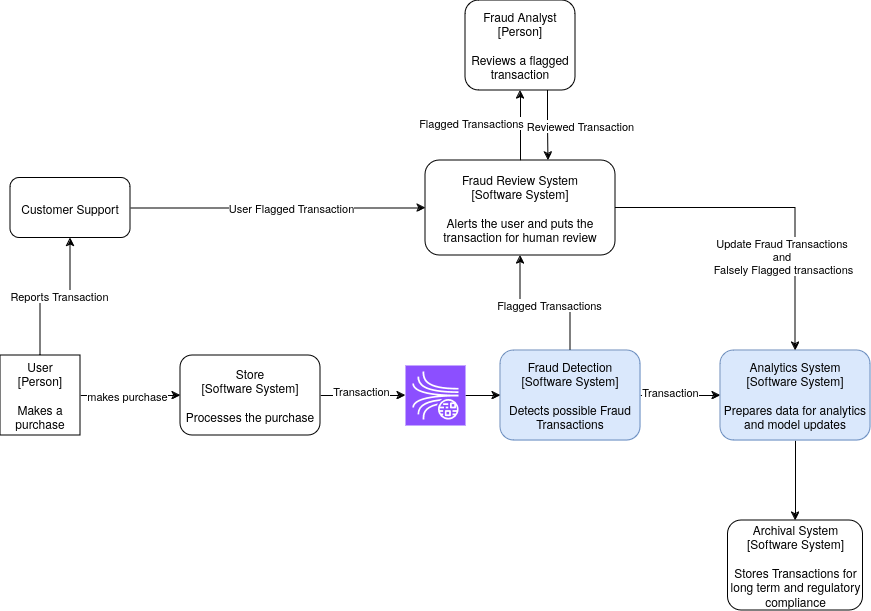

The diagram above was exported from draw.io. Its source (the exported page's mxGraphModel, read from the mxfile embedded in the PNG):
<mxGraphModel dx="1744" dy="1024" grid="1" gridSize="10" guides="1" tooltips="1" connect="1" arrows="1" fold="1" page="1" pageScale="1" pageWidth="850" pageHeight="1100" math="0" shadow="0">
  <root>
    <mxCell id="0" />
    <mxCell id="1" parent="0" />
    <mxCell id="8f-QeQdMLxrRvxJ9xbU_-6" value="" style="edgeStyle=orthogonalEdgeStyle;rounded=0;orthogonalLoop=1;jettySize=auto;html=1;" edge="1" parent="1" source="8f-QeQdMLxrRvxJ9xbU_-4" target="8f-QeQdMLxrRvxJ9xbU_-5">
      <mxGeometry relative="1" as="geometry" />
    </mxCell>
    <mxCell id="8f-QeQdMLxrRvxJ9xbU_-29" value="makes purchase" style="edgeLabel;html=1;align=center;verticalAlign=middle;resizable=0;points=[];" vertex="1" connectable="0" parent="8f-QeQdMLxrRvxJ9xbU_-6">
      <mxGeometry x="-0.2333" y="-5" relative="1" as="geometry">
        <mxPoint x="8" y="-5" as="offset" />
      </mxGeometry>
    </mxCell>
    <mxCell id="8f-QeQdMLxrRvxJ9xbU_-38" value="" style="edgeStyle=orthogonalEdgeStyle;rounded=0;orthogonalLoop=1;jettySize=auto;html=1;" edge="1" parent="1" source="8f-QeQdMLxrRvxJ9xbU_-4" target="8f-QeQdMLxrRvxJ9xbU_-37">
      <mxGeometry relative="1" as="geometry" />
    </mxCell>
    <mxCell id="8f-QeQdMLxrRvxJ9xbU_-39" value="Reports Transaction" style="edgeLabel;html=1;align=center;verticalAlign=middle;resizable=0;points=[];" vertex="1" connectable="0" parent="8f-QeQdMLxrRvxJ9xbU_-38">
      <mxGeometry x="0.0444" y="1" relative="1" as="geometry">
        <mxPoint as="offset" />
      </mxGeometry>
    </mxCell>
    <mxCell id="8f-QeQdMLxrRvxJ9xbU_-4" value="&lt;div&gt;User&lt;/div&gt;&lt;div&gt;[Person]&lt;/div&gt;&lt;div&gt;&lt;br&gt;&lt;/div&gt;&lt;div&gt;Makes a purchase&lt;br&gt;&lt;/div&gt;" style="whiteSpace=wrap;html=1;aspect=fixed;" vertex="1" parent="1">
      <mxGeometry x="-60" y="365" width="80" height="80" as="geometry" />
    </mxCell>
    <mxCell id="8f-QeQdMLxrRvxJ9xbU_-8" value="" style="edgeStyle=orthogonalEdgeStyle;rounded=0;orthogonalLoop=1;jettySize=auto;html=1;entryX=0;entryY=0.5;entryDx=0;entryDy=0;entryPerimeter=0;" edge="1" parent="1" source="8f-QeQdMLxrRvxJ9xbU_-5" target="8f-QeQdMLxrRvxJ9xbU_-46">
      <mxGeometry relative="1" as="geometry" />
    </mxCell>
    <mxCell id="8f-QeQdMLxrRvxJ9xbU_-50" value="Transaction" style="edgeLabel;html=1;align=center;verticalAlign=middle;resizable=0;points=[];" vertex="1" connectable="0" parent="8f-QeQdMLxrRvxJ9xbU_-8">
      <mxGeometry x="-0.3455" y="2" relative="1" as="geometry">
        <mxPoint x="12" y="-3" as="offset" />
      </mxGeometry>
    </mxCell>
    <mxCell id="8f-QeQdMLxrRvxJ9xbU_-5" value="&lt;div&gt;Store&lt;/div&gt;&lt;div&gt;[Software System]&lt;/div&gt;&lt;div&gt;&lt;br&gt;&lt;/div&gt;&lt;div&gt;Processes the purchase&lt;br&gt;&lt;/div&gt;" style="rounded=1;whiteSpace=wrap;html=1;" vertex="1" parent="1">
      <mxGeometry x="120" y="365" width="140" height="80" as="geometry" />
    </mxCell>
    <mxCell id="8f-QeQdMLxrRvxJ9xbU_-11" value="" style="edgeStyle=orthogonalEdgeStyle;rounded=0;orthogonalLoop=1;jettySize=auto;html=1;" edge="1" parent="1" source="8f-QeQdMLxrRvxJ9xbU_-7" target="8f-QeQdMLxrRvxJ9xbU_-10">
      <mxGeometry relative="1" as="geometry" />
    </mxCell>
    <mxCell id="8f-QeQdMLxrRvxJ9xbU_-12" value="Flagged Transactions" style="edgeLabel;html=1;align=center;verticalAlign=middle;resizable=0;points=[];" vertex="1" connectable="0" parent="8f-QeQdMLxrRvxJ9xbU_-11">
      <mxGeometry x="-0.0526" y="2" relative="1" as="geometry">
        <mxPoint as="offset" />
      </mxGeometry>
    </mxCell>
    <mxCell id="8f-QeQdMLxrRvxJ9xbU_-21" value="" style="edgeStyle=orthogonalEdgeStyle;rounded=0;orthogonalLoop=1;jettySize=auto;html=1;" edge="1" parent="1" source="8f-QeQdMLxrRvxJ9xbU_-7" target="8f-QeQdMLxrRvxJ9xbU_-20">
      <mxGeometry relative="1" as="geometry" />
    </mxCell>
    <mxCell id="8f-QeQdMLxrRvxJ9xbU_-22" value="Transaction" style="edgeLabel;html=1;align=center;verticalAlign=middle;resizable=0;points=[];" vertex="1" connectable="0" parent="8f-QeQdMLxrRvxJ9xbU_-21">
      <mxGeometry x="-0.2667" y="4" relative="1" as="geometry">
        <mxPoint as="offset" />
      </mxGeometry>
    </mxCell>
    <mxCell id="8f-QeQdMLxrRvxJ9xbU_-7" value="&lt;div&gt;Fraud Detection &lt;br&gt;&lt;/div&gt;&lt;div&gt;[Software System]&lt;/div&gt;&lt;div&gt;&lt;br&gt;&lt;/div&gt;&lt;div&gt;Detects possible Fraud Transactions &lt;br&gt;&lt;/div&gt;" style="rounded=1;whiteSpace=wrap;html=1;fillColor=#dae8fc;strokeColor=#6c8ebf;" vertex="1" parent="1">
      <mxGeometry x="440" y="360" width="140" height="90" as="geometry" />
    </mxCell>
    <mxCell id="8f-QeQdMLxrRvxJ9xbU_-26" value="" style="edgeStyle=orthogonalEdgeStyle;rounded=0;orthogonalLoop=1;jettySize=auto;html=1;" edge="1" parent="1" source="8f-QeQdMLxrRvxJ9xbU_-10" target="8f-QeQdMLxrRvxJ9xbU_-25">
      <mxGeometry relative="1" as="geometry" />
    </mxCell>
    <mxCell id="8f-QeQdMLxrRvxJ9xbU_-30" value="Flagged Transactions" style="edgeLabel;html=1;align=center;verticalAlign=middle;resizable=0;points=[];" vertex="1" connectable="0" parent="8f-QeQdMLxrRvxJ9xbU_-26">
      <mxGeometry x="0.0857" y="-1" relative="1" as="geometry">
        <mxPoint x="-51" as="offset" />
      </mxGeometry>
    </mxCell>
    <mxCell id="8f-QeQdMLxrRvxJ9xbU_-10" value="&lt;div&gt;Fraud Review System&lt;/div&gt;&lt;div&gt;[Software System]&lt;/div&gt;&lt;div&gt;&lt;br&gt;&lt;/div&gt;&lt;div&gt;Alerts the user and puts the transaction for human review&lt;br&gt;&lt;/div&gt;" style="rounded=1;whiteSpace=wrap;html=1;" vertex="1" parent="1">
      <mxGeometry x="365" y="170" width="190" height="95" as="geometry" />
    </mxCell>
    <mxCell id="8f-QeQdMLxrRvxJ9xbU_-24" value="" style="edgeStyle=orthogonalEdgeStyle;rounded=0;orthogonalLoop=1;jettySize=auto;html=1;" edge="1" parent="1" source="8f-QeQdMLxrRvxJ9xbU_-20" target="8f-QeQdMLxrRvxJ9xbU_-23">
      <mxGeometry relative="1" as="geometry" />
    </mxCell>
    <mxCell id="8f-QeQdMLxrRvxJ9xbU_-20" value="&lt;div&gt;Analytics System&lt;/div&gt;&lt;div&gt;[Software System]&lt;br&gt;&lt;/div&gt;&lt;div&gt;&lt;br&gt;&lt;/div&gt;&lt;div&gt;Prepares data for analytics and model updates&lt;br&gt;&lt;/div&gt;" style="whiteSpace=wrap;html=1;rounded=1;fillColor=#dae8fc;strokeColor=#6c8ebf;" vertex="1" parent="1">
      <mxGeometry x="660" y="360" width="150" height="90" as="geometry" />
    </mxCell>
    <mxCell id="8f-QeQdMLxrRvxJ9xbU_-23" value="&lt;div&gt;Archival System&lt;br&gt;&lt;/div&gt;&lt;div&gt;[Software System]&lt;br&gt;&lt;/div&gt;&lt;div&gt;&lt;br&gt;&lt;/div&gt;&lt;div&gt;Stores Transactions for long term and regulatory compliance&lt;br&gt;&lt;/div&gt;" style="whiteSpace=wrap;html=1;rounded=1;" vertex="1" parent="1">
      <mxGeometry x="667.5" y="530" width="135" height="90" as="geometry" />
    </mxCell>
    <mxCell id="8f-QeQdMLxrRvxJ9xbU_-33" style="edgeStyle=orthogonalEdgeStyle;rounded=0;orthogonalLoop=1;jettySize=auto;html=1;exitX=1;exitY=0.5;exitDx=0;exitDy=0;" edge="1" parent="1" source="8f-QeQdMLxrRvxJ9xbU_-10" target="8f-QeQdMLxrRvxJ9xbU_-20">
      <mxGeometry relative="1" as="geometry" />
    </mxCell>
    <mxCell id="8f-QeQdMLxrRvxJ9xbU_-34" value="&lt;div&gt;Update Fraud Transactions&amp;nbsp;&lt;/div&gt;&lt;div&gt;and&amp;nbsp;&lt;/div&gt;&lt;div&gt;Falsely Flagged transactions&lt;/div&gt;" style="edgeLabel;html=1;align=center;verticalAlign=middle;resizable=0;points=[];" vertex="1" connectable="0" parent="8f-QeQdMLxrRvxJ9xbU_-33">
      <mxGeometry x="-0.5238" y="1" relative="1" as="geometry">
        <mxPoint x="90" y="49" as="offset" />
      </mxGeometry>
    </mxCell>
    <mxCell id="8f-QeQdMLxrRvxJ9xbU_-25" value="&lt;div&gt;Fraud Analyst&lt;/div&gt;&lt;div&gt;[Person]&lt;/div&gt;&lt;div&gt;&lt;br&gt;&lt;/div&gt;&lt;div&gt;Reviews a flagged transaction&lt;br&gt;&lt;/div&gt;" style="whiteSpace=wrap;html=1;rounded=1;" vertex="1" parent="1">
      <mxGeometry x="405" y="10" width="110" height="90" as="geometry" />
    </mxCell>
    <mxCell id="8f-QeQdMLxrRvxJ9xbU_-44" style="edgeStyle=orthogonalEdgeStyle;rounded=0;orthogonalLoop=1;jettySize=auto;html=1;exitX=1;exitY=0.5;exitDx=0;exitDy=0;entryX=0;entryY=0.5;entryDx=0;entryDy=0;" edge="1" parent="1" source="8f-QeQdMLxrRvxJ9xbU_-37" target="8f-QeQdMLxrRvxJ9xbU_-10">
      <mxGeometry relative="1" as="geometry" />
    </mxCell>
    <mxCell id="8f-QeQdMLxrRvxJ9xbU_-45" value="User Flagged Transaction" style="edgeLabel;html=1;align=center;verticalAlign=middle;resizable=0;points=[];" vertex="1" connectable="0" parent="8f-QeQdMLxrRvxJ9xbU_-44">
      <mxGeometry x="0.0644" relative="1" as="geometry">
        <mxPoint x="3" as="offset" />
      </mxGeometry>
    </mxCell>
    <mxCell id="8f-QeQdMLxrRvxJ9xbU_-37" value="Customer Support" style="rounded=1;whiteSpace=wrap;html=1;" vertex="1" parent="1">
      <mxGeometry x="-50" y="187.5" width="120" height="60" as="geometry" />
    </mxCell>
    <mxCell id="8f-QeQdMLxrRvxJ9xbU_-42" style="edgeStyle=orthogonalEdgeStyle;rounded=0;orthogonalLoop=1;jettySize=auto;html=1;exitX=0.75;exitY=1;exitDx=0;exitDy=0;entryX=0.647;entryY=0;entryDx=0;entryDy=0;entryPerimeter=0;" edge="1" parent="1" source="8f-QeQdMLxrRvxJ9xbU_-25" target="8f-QeQdMLxrRvxJ9xbU_-10">
      <mxGeometry relative="1" as="geometry" />
    </mxCell>
    <mxCell id="8f-QeQdMLxrRvxJ9xbU_-43" value="Reviewed Transaction" style="edgeLabel;html=1;align=center;verticalAlign=middle;resizable=0;points=[];" vertex="1" connectable="0" parent="8f-QeQdMLxrRvxJ9xbU_-42">
      <mxGeometry x="0.0342" y="3" relative="1" as="geometry">
        <mxPoint x="29" as="offset" />
      </mxGeometry>
    </mxCell>
    <mxCell id="8f-QeQdMLxrRvxJ9xbU_-47" style="edgeStyle=orthogonalEdgeStyle;rounded=0;orthogonalLoop=1;jettySize=auto;html=1;exitX=1;exitY=0.5;exitDx=0;exitDy=0;exitPerimeter=0;entryX=0;entryY=0.5;entryDx=0;entryDy=0;" edge="1" parent="1" source="8f-QeQdMLxrRvxJ9xbU_-46" target="8f-QeQdMLxrRvxJ9xbU_-7">
      <mxGeometry relative="1" as="geometry" />
    </mxCell>
    <mxCell id="8f-QeQdMLxrRvxJ9xbU_-46" value="" style="sketch=0;points=[[0,0,0],[0.25,0,0],[0.5,0,0],[0.75,0,0],[1,0,0],[0,1,0],[0.25,1,0],[0.5,1,0],[0.75,1,0],[1,1,0],[0,0.25,0],[0,0.5,0],[0,0.75,0],[1,0.25,0],[1,0.5,0],[1,0.75,0]];outlineConnect=0;fontColor=#232F3E;fillColor=#8C4FFF;strokeColor=#ffffff;dashed=0;verticalLabelPosition=bottom;verticalAlign=top;align=center;html=1;fontSize=12;fontStyle=0;aspect=fixed;shape=mxgraph.aws4.resourceIcon;resIcon=mxgraph.aws4.kinesis_data_streams;" vertex="1" parent="1">
      <mxGeometry x="345" y="375" width="60" height="60" as="geometry" />
    </mxCell>
  </root>
</mxGraphModel>